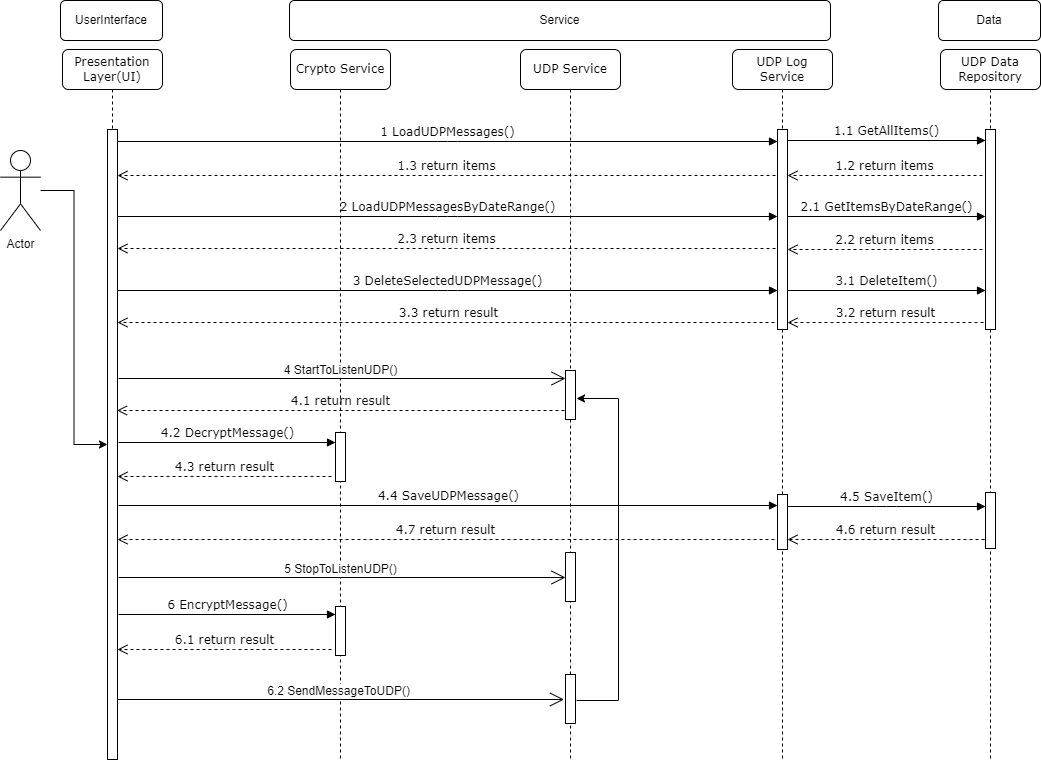

The diagram above was exported from draw.io. Its source (the exported page's mxGraphModel, read from the mxfile embedded in the PNG):
<mxGraphModel dx="1434" dy="1618" grid="1" gridSize="10" guides="1" tooltips="1" connect="1" arrows="1" fold="1" page="1" pageScale="1" pageWidth="1100" pageHeight="850" background="none" math="0" shadow="0">
  <root>
    <mxCell id="0" />
    <mxCell id="1" parent="0" />
    <mxCell id="7baba1c4bc27f4b0-3" value="UDP Service" style="shape=umlLifeline;perimeter=lifelinePerimeter;whiteSpace=wrap;html=1;container=1;collapsible=0;recursiveResize=0;outlineConnect=0;rounded=1;shadow=0;comic=0;labelBackgroundColor=none;strokeWidth=1;fontFamily=Verdana;fontSize=12;align=center;" parent="1" vertex="1">
      <mxGeometry x="540" y="39" width="100" height="711" as="geometry" />
    </mxCell>
    <mxCell id="B6f6p23vNXwquG-S3XL--16" value="3.3 return result" style="html=1;verticalAlign=bottom;endArrow=open;dashed=1;endSize=8;labelBackgroundColor=none;fontFamily=Verdana;fontSize=12;edgeStyle=elbowEdgeStyle;elbow=vertical;exitX=0.3;exitY=0.965;exitDx=0;exitDy=0;exitPerimeter=0;" parent="7baba1c4bc27f4b0-3" source="7baba1c4bc27f4b0-10" edge="1">
      <mxGeometry relative="1" as="geometry">
        <mxPoint x="-403" y="273" as="targetPoint" />
        <Array as="points" />
        <mxPoint x="247" y="273" as="sourcePoint" />
      </mxGeometry>
    </mxCell>
    <mxCell id="7baba1c4bc27f4b0-37" value="" style="html=1;points=[];perimeter=orthogonalPerimeter;rounded=0;shadow=0;comic=0;labelBackgroundColor=none;strokeWidth=1;fontFamily=Verdana;fontSize=12;align=center;" parent="7baba1c4bc27f4b0-3" vertex="1">
      <mxGeometry x="45" y="321" width="10" height="49" as="geometry" />
    </mxCell>
    <mxCell id="B6f6p23vNXwquG-S3XL--19" value="4.1 return result" style="html=1;verticalAlign=bottom;endArrow=open;dashed=1;endSize=8;labelBackgroundColor=none;fontFamily=Verdana;fontSize=12;edgeStyle=elbowEdgeStyle;elbow=vertical;" parent="7baba1c4bc27f4b0-3" edge="1">
      <mxGeometry relative="1" as="geometry">
        <mxPoint x="-403.5" y="361" as="targetPoint" />
        <Array as="points" />
        <mxPoint x="44" y="361" as="sourcePoint" />
      </mxGeometry>
    </mxCell>
    <mxCell id="B6f6p23vNXwquG-S3XL--27" value="" style="html=1;points=[];perimeter=orthogonalPerimeter;rounded=0;shadow=0;comic=0;labelBackgroundColor=none;strokeWidth=1;fontFamily=Verdana;fontSize=12;align=center;" parent="7baba1c4bc27f4b0-3" vertex="1">
      <mxGeometry x="45" y="503" width="10" height="49" as="geometry" />
    </mxCell>
    <mxCell id="3alQSPVyIv8DFUK-0bdn-7" value="" style="html=1;points=[];perimeter=orthogonalPerimeter;rounded=0;shadow=0;comic=0;labelBackgroundColor=none;strokeWidth=1;fontFamily=Verdana;fontSize=12;align=center;" parent="7baba1c4bc27f4b0-3" vertex="1">
      <mxGeometry x="45" y="625" width="10" height="49" as="geometry" />
    </mxCell>
    <mxCell id="3alQSPVyIv8DFUK-0bdn-8" value="" style="endArrow=classic;html=1;rounded=0;entryX=1.3;entryY=0.571;entryDx=0;entryDy=0;entryPerimeter=0;" parent="7baba1c4bc27f4b0-3" edge="1">
      <mxGeometry width="50" height="50" relative="1" as="geometry">
        <mxPoint x="56" y="651" as="sourcePoint" />
        <mxPoint x="56" y="348.97900000000004" as="targetPoint" />
        <Array as="points">
          <mxPoint x="98" y="651" />
          <mxPoint x="98" y="349" />
        </Array>
      </mxGeometry>
    </mxCell>
    <mxCell id="7baba1c4bc27f4b0-5" value="UDP Data Repository" style="shape=umlLifeline;perimeter=lifelinePerimeter;whiteSpace=wrap;html=1;container=1;collapsible=0;recursiveResize=0;outlineConnect=0;rounded=1;shadow=0;comic=0;labelBackgroundColor=none;strokeWidth=1;fontFamily=Verdana;fontSize=12;align=center;" parent="1" vertex="1">
      <mxGeometry x="960" y="39" width="100" height="711" as="geometry" />
    </mxCell>
    <mxCell id="7baba1c4bc27f4b0-13" value="" style="html=1;points=[];perimeter=orthogonalPerimeter;rounded=0;shadow=0;comic=0;labelBackgroundColor=none;strokeWidth=1;fontFamily=Verdana;fontSize=12;align=center;" parent="7baba1c4bc27f4b0-5" vertex="1">
      <mxGeometry x="45" y="80" width="10" height="200" as="geometry" />
    </mxCell>
    <mxCell id="B6f6p23vNXwquG-S3XL--23" value="" style="html=1;points=[];perimeter=orthogonalPerimeter;rounded=0;shadow=0;comic=0;labelBackgroundColor=none;strokeWidth=1;fontFamily=Verdana;fontSize=12;align=center;" parent="7baba1c4bc27f4b0-5" vertex="1">
      <mxGeometry x="45" y="443" width="10" height="56" as="geometry" />
    </mxCell>
    <mxCell id="7baba1c4bc27f4b0-2" value="Crypto Service" style="shape=umlLifeline;perimeter=lifelinePerimeter;whiteSpace=wrap;html=1;container=1;collapsible=0;recursiveResize=0;outlineConnect=0;rounded=1;shadow=0;comic=0;labelBackgroundColor=none;strokeWidth=1;fontFamily=Verdana;fontSize=12;align=center;" parent="1" vertex="1">
      <mxGeometry x="310" y="39" width="100" height="711" as="geometry" />
    </mxCell>
    <mxCell id="B6f6p23vNXwquG-S3XL--8" value="2 LoadUDPMessagesByDateRange()" style="html=1;verticalAlign=bottom;endArrow=block;entryX=0;entryY=0;labelBackgroundColor=none;fontFamily=Verdana;fontSize=12;edgeStyle=elbowEdgeStyle;elbow=vertical;" parent="7baba1c4bc27f4b0-2" edge="1">
      <mxGeometry relative="1" as="geometry">
        <mxPoint x="-173" y="167" as="sourcePoint" />
        <mxPoint x="487" y="167" as="targetPoint" />
      </mxGeometry>
    </mxCell>
    <mxCell id="B6f6p23vNXwquG-S3XL--12" value="3 DeleteSelectedUDPMessage()" style="html=1;verticalAlign=bottom;endArrow=block;entryX=0;entryY=0;labelBackgroundColor=none;fontFamily=Verdana;fontSize=12;edgeStyle=elbowEdgeStyle;elbow=vertical;" parent="7baba1c4bc27f4b0-2" edge="1">
      <mxGeometry relative="1" as="geometry">
        <mxPoint x="-173" y="241" as="sourcePoint" />
        <mxPoint x="487" y="241" as="targetPoint" />
      </mxGeometry>
    </mxCell>
    <mxCell id="7baba1c4bc27f4b0-28" value="" style="html=1;points=[];perimeter=orthogonalPerimeter;rounded=0;shadow=0;comic=0;labelBackgroundColor=none;strokeWidth=1;fontFamily=Verdana;fontSize=12;align=center;" parent="7baba1c4bc27f4b0-2" vertex="1">
      <mxGeometry x="45" y="383" width="10" height="49" as="geometry" />
    </mxCell>
    <mxCell id="B6f6p23vNXwquG-S3XL--21" value="4.4 SaveUDPMessage()" style="html=1;verticalAlign=bottom;endArrow=block;labelBackgroundColor=none;fontFamily=Verdana;fontSize=12;edgeStyle=elbowEdgeStyle;elbow=vertical;" parent="7baba1c4bc27f4b0-2" edge="1">
      <mxGeometry relative="1" as="geometry">
        <mxPoint x="-172" y="456" as="sourcePoint" />
        <mxPoint x="487" y="456" as="targetPoint" />
      </mxGeometry>
    </mxCell>
    <mxCell id="3alQSPVyIv8DFUK-0bdn-1" value="" style="html=1;points=[];perimeter=orthogonalPerimeter;rounded=0;shadow=0;comic=0;labelBackgroundColor=none;strokeWidth=1;fontFamily=Verdana;fontSize=12;align=center;" parent="7baba1c4bc27f4b0-2" vertex="1">
      <mxGeometry x="45" y="557" width="10" height="49" as="geometry" />
    </mxCell>
    <mxCell id="7baba1c4bc27f4b0-4" value="UDP Log Service" style="shape=umlLifeline;perimeter=lifelinePerimeter;whiteSpace=wrap;html=1;container=1;collapsible=0;recursiveResize=0;outlineConnect=0;rounded=1;shadow=0;comic=0;labelBackgroundColor=none;strokeWidth=1;fontFamily=Verdana;fontSize=12;align=center;" parent="1" vertex="1">
      <mxGeometry x="752" y="39" width="100" height="711" as="geometry" />
    </mxCell>
    <mxCell id="7baba1c4bc27f4b0-10" value="" style="html=1;points=[];perimeter=orthogonalPerimeter;rounded=0;shadow=0;comic=0;labelBackgroundColor=none;strokeWidth=1;fontFamily=Verdana;fontSize=12;align=center;" parent="7baba1c4bc27f4b0-4" vertex="1">
      <mxGeometry x="45" y="80" width="10" height="200" as="geometry" />
    </mxCell>
    <mxCell id="7baba1c4bc27f4b0-30" value="1.2 return items" style="html=1;verticalAlign=bottom;endArrow=open;dashed=1;endSize=8;labelBackgroundColor=none;fontFamily=Verdana;fontSize=12;edgeStyle=elbowEdgeStyle;elbow=vertical;" parent="7baba1c4bc27f4b0-4" edge="1">
      <mxGeometry relative="1" as="geometry">
        <mxPoint x="55" y="126" as="targetPoint" />
        <Array as="points" />
        <mxPoint x="250" y="126" as="sourcePoint" />
      </mxGeometry>
    </mxCell>
    <mxCell id="B6f6p23vNXwquG-S3XL--9" value="2.1 GetItemsByDateRange()" style="html=1;verticalAlign=bottom;endArrow=block;entryX=0;entryY=0;labelBackgroundColor=none;fontFamily=Verdana;fontSize=12;edgeStyle=elbowEdgeStyle;elbow=vertical;" parent="7baba1c4bc27f4b0-4" edge="1">
      <mxGeometry relative="1" as="geometry">
        <mxPoint x="55" y="167" as="sourcePoint" />
        <mxPoint x="253" y="167.00000000000023" as="targetPoint" />
      </mxGeometry>
    </mxCell>
    <mxCell id="B6f6p23vNXwquG-S3XL--13" value="3.1 DeleteItem()" style="html=1;verticalAlign=bottom;endArrow=block;entryX=0;entryY=0;labelBackgroundColor=none;fontFamily=Verdana;fontSize=12;edgeStyle=elbowEdgeStyle;elbow=vertical;" parent="7baba1c4bc27f4b0-4" edge="1">
      <mxGeometry relative="1" as="geometry">
        <mxPoint x="55" y="241" as="sourcePoint" />
        <mxPoint x="253" y="241.00000000000023" as="targetPoint" />
      </mxGeometry>
    </mxCell>
    <mxCell id="B6f6p23vNXwquG-S3XL--14" value="3.2 return result" style="html=1;verticalAlign=bottom;endArrow=open;dashed=1;endSize=8;labelBackgroundColor=none;fontFamily=Verdana;fontSize=12;edgeStyle=elbowEdgeStyle;elbow=vertical;" parent="7baba1c4bc27f4b0-4" edge="1">
      <mxGeometry relative="1" as="geometry">
        <mxPoint x="55" y="273" as="targetPoint" />
        <Array as="points" />
        <mxPoint x="251" y="273" as="sourcePoint" />
      </mxGeometry>
    </mxCell>
    <mxCell id="B6f6p23vNXwquG-S3XL--22" value="" style="html=1;points=[];perimeter=orthogonalPerimeter;rounded=0;shadow=0;comic=0;labelBackgroundColor=none;strokeWidth=1;fontFamily=Verdana;fontSize=12;align=center;" parent="7baba1c4bc27f4b0-4" vertex="1">
      <mxGeometry x="45" y="445" width="10" height="55" as="geometry" />
    </mxCell>
    <mxCell id="B6f6p23vNXwquG-S3XL--24" value="4.5 SaveItem()" style="html=1;verticalAlign=bottom;endArrow=block;entryX=0;entryY=0;labelBackgroundColor=none;fontFamily=Verdana;fontSize=12;edgeStyle=elbowEdgeStyle;elbow=vertical;" parent="7baba1c4bc27f4b0-4" edge="1">
      <mxGeometry relative="1" as="geometry">
        <mxPoint x="55" y="457" as="sourcePoint" />
        <mxPoint x="253" y="457.0000000000002" as="targetPoint" />
      </mxGeometry>
    </mxCell>
    <mxCell id="B6f6p23vNXwquG-S3XL--25" value="4.6 return result" style="html=1;verticalAlign=bottom;endArrow=open;dashed=1;endSize=8;labelBackgroundColor=none;fontFamily=Verdana;fontSize=12;edgeStyle=elbowEdgeStyle;elbow=vertical;" parent="7baba1c4bc27f4b0-4" edge="1">
      <mxGeometry relative="1" as="geometry">
        <mxPoint x="55" y="490" as="targetPoint" />
        <Array as="points" />
        <mxPoint x="252" y="490" as="sourcePoint" />
      </mxGeometry>
    </mxCell>
    <mxCell id="7baba1c4bc27f4b0-8" value="Presentation Layer(UI)" style="shape=umlLifeline;perimeter=lifelinePerimeter;whiteSpace=wrap;html=1;container=1;collapsible=0;recursiveResize=0;outlineConnect=0;rounded=1;shadow=0;comic=0;labelBackgroundColor=none;strokeWidth=1;fontFamily=Verdana;fontSize=12;align=center;" parent="1" vertex="1">
      <mxGeometry x="82" y="39" width="100" height="710" as="geometry" />
    </mxCell>
    <mxCell id="7baba1c4bc27f4b0-9" value="" style="html=1;points=[];perimeter=orthogonalPerimeter;rounded=0;shadow=0;comic=0;labelBackgroundColor=none;strokeWidth=1;fontFamily=Verdana;fontSize=12;align=center;" parent="7baba1c4bc27f4b0-8" vertex="1">
      <mxGeometry x="45" y="80" width="10" height="630" as="geometry" />
    </mxCell>
    <mxCell id="B6f6p23vNXwquG-S3XL--17" value="" style="endArrow=open;endFill=1;endSize=12;html=1;rounded=0;jumpSize=6;" parent="7baba1c4bc27f4b0-8" edge="1">
      <mxGeometry width="160" relative="1" as="geometry">
        <mxPoint x="56" y="329" as="sourcePoint" />
        <mxPoint x="503" y="329" as="targetPoint" />
      </mxGeometry>
    </mxCell>
    <mxCell id="B6f6p23vNXwquG-S3XL--18" value="4 StartToListenUDP()" style="edgeLabel;html=1;align=center;verticalAlign=middle;resizable=0;points=[];fontSize=12;" parent="B6f6p23vNXwquG-S3XL--17" vertex="1" connectable="0">
      <mxGeometry x="-0.0125" y="9" relative="1" as="geometry">
        <mxPoint as="offset" />
      </mxGeometry>
    </mxCell>
    <mxCell id="7baba1c4bc27f4b0-11" value="1 LoadUDPMessages()" style="html=1;verticalAlign=bottom;endArrow=block;entryX=0;entryY=0;labelBackgroundColor=none;fontFamily=Verdana;fontSize=12;edgeStyle=elbowEdgeStyle;elbow=vertical;align=center;horizontal=1;" parent="1" edge="1">
      <mxGeometry relative="1" as="geometry">
        <mxPoint x="137" y="131" as="sourcePoint" />
        <mxPoint x="797" y="131" as="targetPoint" />
      </mxGeometry>
    </mxCell>
    <mxCell id="7baba1c4bc27f4b0-14" value="1.1 GetAllItems()" style="html=1;verticalAlign=bottom;endArrow=block;entryX=0;entryY=0;labelBackgroundColor=none;fontFamily=Verdana;fontSize=12;edgeStyle=elbowEdgeStyle;elbow=vertical;" parent="1" edge="1">
      <mxGeometry relative="1" as="geometry">
        <mxPoint x="807" y="130" as="sourcePoint" />
        <mxPoint x="1005" y="130.00000000000023" as="targetPoint" />
      </mxGeometry>
    </mxCell>
    <mxCell id="B6f6p23vNXwquG-S3XL--3" value="" style="edgeStyle=orthogonalEdgeStyle;rounded=0;orthogonalLoop=1;jettySize=auto;html=1;" parent="1" source="B6f6p23vNXwquG-S3XL--1" target="7baba1c4bc27f4b0-9" edge="1">
      <mxGeometry relative="1" as="geometry" />
    </mxCell>
    <mxCell id="B6f6p23vNXwquG-S3XL--1" value="Actor" style="shape=umlActor;verticalLabelPosition=bottom;verticalAlign=top;html=1;outlineConnect=0;" parent="1" vertex="1">
      <mxGeometry x="20" y="140" width="40" height="80" as="geometry" />
    </mxCell>
    <mxCell id="B6f6p23vNXwquG-S3XL--7" value="1.3 return items" style="html=1;verticalAlign=bottom;endArrow=open;dashed=1;endSize=8;labelBackgroundColor=none;fontFamily=Verdana;fontSize=12;edgeStyle=elbowEdgeStyle;elbow=vertical;" parent="1" edge="1">
      <mxGeometry relative="1" as="geometry">
        <mxPoint x="137" y="165" as="targetPoint" />
        <Array as="points" />
        <mxPoint x="795" y="165" as="sourcePoint" />
      </mxGeometry>
    </mxCell>
    <mxCell id="B6f6p23vNXwquG-S3XL--10" value="2.2 return items" style="html=1;verticalAlign=bottom;endArrow=open;dashed=1;endSize=8;labelBackgroundColor=none;fontFamily=Verdana;fontSize=12;edgeStyle=elbowEdgeStyle;elbow=vertical;" parent="1" edge="1">
      <mxGeometry relative="1" as="geometry">
        <mxPoint x="807" y="239" as="targetPoint" />
        <Array as="points" />
        <mxPoint x="1002" y="239" as="sourcePoint" />
      </mxGeometry>
    </mxCell>
    <mxCell id="B6f6p23vNXwquG-S3XL--11" value="2.3 return items" style="html=1;verticalAlign=bottom;endArrow=open;dashed=1;endSize=8;labelBackgroundColor=none;fontFamily=Verdana;fontSize=12;edgeStyle=elbowEdgeStyle;elbow=vertical;" parent="1" edge="1">
      <mxGeometry relative="1" as="geometry">
        <mxPoint x="137" y="238" as="targetPoint" />
        <Array as="points" />
        <mxPoint x="795" y="238" as="sourcePoint" />
      </mxGeometry>
    </mxCell>
    <mxCell id="B6f6p23vNXwquG-S3XL--20" value="4.3 return result" style="html=1;verticalAlign=bottom;endArrow=open;dashed=1;endSize=8;labelBackgroundColor=none;fontFamily=Verdana;fontSize=12;edgeStyle=elbowEdgeStyle;elbow=vertical;" parent="1" edge="1">
      <mxGeometry relative="1" as="geometry">
        <mxPoint x="137" y="466" as="targetPoint" />
        <Array as="points" />
        <mxPoint x="351" y="466" as="sourcePoint" />
      </mxGeometry>
    </mxCell>
    <mxCell id="B6f6p23vNXwquG-S3XL--26" value="4.7 return result" style="html=1;verticalAlign=bottom;endArrow=open;dashed=1;endSize=8;labelBackgroundColor=none;fontFamily=Verdana;fontSize=12;edgeStyle=elbowEdgeStyle;elbow=horizontal;exitX=0.3;exitY=0.965;exitDx=0;exitDy=0;exitPerimeter=0;" parent="1" edge="1">
      <mxGeometry relative="1" as="geometry">
        <mxPoint x="137" y="529" as="targetPoint" />
        <Array as="points" />
        <mxPoint x="794" y="529" as="sourcePoint" />
      </mxGeometry>
    </mxCell>
    <mxCell id="B6f6p23vNXwquG-S3XL--28" value="" style="endArrow=open;endFill=1;endSize=12;html=1;rounded=0;jumpSize=6;" parent="1" edge="1">
      <mxGeometry width="160" relative="1" as="geometry">
        <mxPoint x="138" y="567" as="sourcePoint" />
        <mxPoint x="585" y="567" as="targetPoint" />
      </mxGeometry>
    </mxCell>
    <mxCell id="B6f6p23vNXwquG-S3XL--29" value="5 StopToListenUDP()" style="edgeLabel;html=1;align=center;verticalAlign=middle;resizable=0;points=[];fontSize=12;" parent="B6f6p23vNXwquG-S3XL--28" vertex="1" connectable="0">
      <mxGeometry x="-0.0125" y="9" relative="1" as="geometry">
        <mxPoint as="offset" />
      </mxGeometry>
    </mxCell>
    <mxCell id="3alQSPVyIv8DFUK-0bdn-2" value="6 EncryptMessage()" style="html=1;verticalAlign=bottom;endArrow=block;labelBackgroundColor=none;fontFamily=Verdana;fontSize=12;edgeStyle=elbowEdgeStyle;elbow=vertical;" parent="1" edge="1">
      <mxGeometry relative="1" as="geometry">
        <mxPoint x="138" y="604" as="sourcePoint" />
        <mxPoint x="355" y="604" as="targetPoint" />
      </mxGeometry>
    </mxCell>
    <mxCell id="3alQSPVyIv8DFUK-0bdn-3" value="4.2 DecryptMessage()" style="html=1;verticalAlign=bottom;endArrow=block;labelBackgroundColor=none;fontFamily=Verdana;fontSize=12;edgeStyle=elbowEdgeStyle;elbow=vertical;" parent="1" edge="1">
      <mxGeometry relative="1" as="geometry">
        <mxPoint x="138" y="432" as="sourcePoint" />
        <mxPoint x="355" y="432" as="targetPoint" />
      </mxGeometry>
    </mxCell>
    <mxCell id="3alQSPVyIv8DFUK-0bdn-4" value="6.1 return result" style="html=1;verticalAlign=bottom;endArrow=open;dashed=1;endSize=8;labelBackgroundColor=none;fontFamily=Verdana;fontSize=12;edgeStyle=elbowEdgeStyle;elbow=vertical;" parent="1" edge="1">
      <mxGeometry relative="1" as="geometry">
        <mxPoint x="137" y="639" as="targetPoint" />
        <Array as="points" />
        <mxPoint x="351" y="639" as="sourcePoint" />
      </mxGeometry>
    </mxCell>
    <mxCell id="3alQSPVyIv8DFUK-0bdn-5" value="" style="endArrow=open;endFill=1;endSize=12;html=1;rounded=0;jumpSize=6;" parent="1" edge="1">
      <mxGeometry width="160" relative="1" as="geometry">
        <mxPoint x="136.5" y="689" as="sourcePoint" />
        <mxPoint x="583.5" y="689" as="targetPoint" />
      </mxGeometry>
    </mxCell>
    <mxCell id="3alQSPVyIv8DFUK-0bdn-6" value="6.2 SendMessageToUDP()" style="edgeLabel;html=1;align=center;verticalAlign=middle;resizable=0;points=[];fontSize=12;" parent="3alQSPVyIv8DFUK-0bdn-5" vertex="1" connectable="0">
      <mxGeometry x="-0.0125" y="9" relative="1" as="geometry">
        <mxPoint as="offset" />
      </mxGeometry>
    </mxCell>
    <mxCell id="j-7jSGK0MfBz4vEBCa2I-14" value="UserInterface" style="html=1;align=center;verticalAlign=middle;rounded=1;absoluteArcSize=1;arcSize=10;dashed=0;whiteSpace=wrap;" vertex="1" parent="1">
      <mxGeometry x="80" y="-10" width="102" height="40" as="geometry" />
    </mxCell>
    <mxCell id="j-7jSGK0MfBz4vEBCa2I-15" value="Service" style="html=1;align=center;verticalAlign=middle;rounded=1;absoluteArcSize=1;arcSize=10;dashed=0;whiteSpace=wrap;" vertex="1" parent="1">
      <mxGeometry x="309" y="-10" width="541" height="40" as="geometry" />
    </mxCell>
    <mxCell id="j-7jSGK0MfBz4vEBCa2I-16" value="Data" style="html=1;align=center;verticalAlign=middle;rounded=1;absoluteArcSize=1;arcSize=10;dashed=0;whiteSpace=wrap;" vertex="1" parent="1">
      <mxGeometry x="958" y="-10" width="102" height="40" as="geometry" />
    </mxCell>
  </root>
</mxGraphModel>